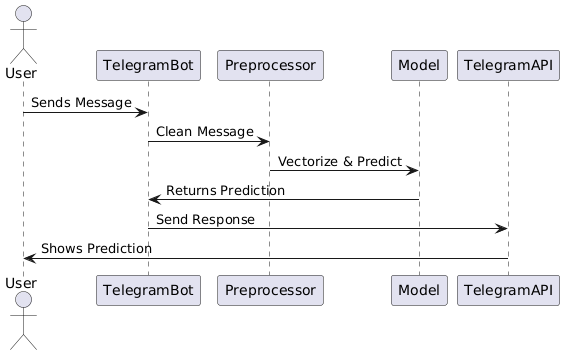

The diagram above was rendered by PlantUML. Its source (embedded in the PNG):
@startuml
actor User
participant TelegramBot
participant Preprocessor
participant Model
participant TelegramAPI

User -> TelegramBot : Sends Message
TelegramBot -> Preprocessor : Clean Message
Preprocessor -> Model : Vectorize & Predict
Model -> TelegramBot : Returns Prediction
TelegramBot -> TelegramAPI : Send Response
TelegramAPI -> User : Shows Prediction
@enduml